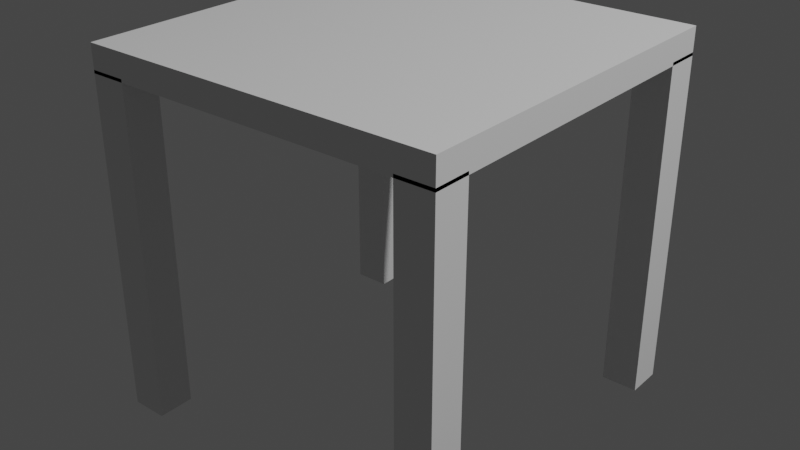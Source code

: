 # Source: table.blend  (saved by Blender 3.4.6; exported with 4.5.12 LTS)
import bpy
from mathutils import Matrix  # noqa: F401  (used for matrix-valued properties, if any)

bpy.ops.wm.read_factory_settings(use_empty=True)
scene = bpy.context.scene
scene.name = 'Scene'

# ---- collections
col_collection = bpy.data.collections.new('Collection'); scene.collection.children.link(col_collection)

# ---- world
world_world = bpy.data.worlds.new('World'); scene.world = world_world
world_world.use_nodes = True; world_world.node_tree.nodes.clear()
_N = world_world.node_tree.nodes; _L = world_world.node_tree.links
n0 = _N.new('ShaderNodeOutputWorld'); n0.name = 'World Output'; n0.location = (300, 300)
n1 = _N.new('ShaderNodeBackground'); n1.name = 'Background'; n1.location = (10, 300)
n1.inputs[0].default_value = (0.05088, 0.05088, 0.05088, 1.0)
_L.new(n1.outputs[0], n0.inputs[0])
n0.is_active_output = True
world_world.color = (0.05088, 0.05088, 0.05088)
world_world.use_sun_shadow = False
world_world.sun_shadow_jitter_overblur = 0.0

# ---- lights
light_light = bpy.data.lights.new('Light', 'POINT')
light_light.transmission_factor = 0.0
light_light.energy = 1000.0
light_light.shadow_soft_size = 0.1
light_light.shadow_maximum_resolution = 0.006
light_light.use_absolute_resolution = True

# ---- meshes
me_cube_002 = bpy.data.meshes.new('Cube.002')
me_cube_002.from_pydata([(0.5, -0.5, 0.9255), (0.5, -0.5, 1.0), (0.5, 0.5, 0.9255), (0.5, 0.5, 1.0), (1.5, -0.5, 0.9255), (1.5, -0.5, 1.0), (1.5, 0.5, 0.9255), (1.5, 0.5, 1.0), (0.5, 0.4, 1.788e-07), (0.5, 0.4, 0.9341), (0.5, 0.5, 1.788e-07), (0.5, 0.5, 0.9341), (0.6, 0.4, 1.788e-07), (0.6, 0.4, 0.9341), (0.6, 0.5, 1.788e-07), (0.6, 0.5, 0.9341), (0.5, -0.5, 1.788e-07), (0.5, -0.5, 0.9341), (0.5, -0.4, 1.788e-07), (0.5, -0.4, 0.9341), (0.6, -0.5, 1.788e-07), (0.6, -0.5, 0.9341), (0.6, -0.4, 1.788e-07), (0.6, -0.4, 0.9341), (1.4, 0.4, 1.788e-07), (1.4, 0.4, 0.9341), (1.4, 0.5, 1.788e-07), (1.4, 0.5, 0.9341), (1.5, 0.4, 1.788e-07), (1.5, 0.4, 0.9341), (1.5, 0.5, 1.788e-07), (1.5, 0.5, 0.9341), (1.4, -0.5, 1.788e-07), (1.4, -0.5, 0.9341), (1.4, -0.4, 1.788e-07), (1.4, -0.4, 0.9341), (1.5, -0.5, 1.788e-07), (1.5, -0.5, 0.9341), (1.5, -0.4, 1.788e-07), (1.5, -0.4, 0.9341)], [], [(0, 1, 3, 2), (2, 3, 7, 6), (6, 7, 5, 4), (4, 5, 1, 0), (2, 6, 4, 0), (7, 3, 1, 5), (8, 9, 11, 10), (10, 11, 15, 14), (14, 15, 13, 12), (12, 13, 9, 8), (10, 14, 12, 8), (15, 11, 9, 13), (16, 17, 19, 18), (18, 19, 23, 22), (22, 23, 21, 20), (20, 21, 17, 16), (18, 22, 20, 16), (23, 19, 17, 21), (24, 25, 27, 26), (26, 27, 31, 30), (30, 31, 29, 28), (28, 29, 25, 24), (26, 30, 28, 24), (31, 27, 25, 29), (32, 33, 35, 34), (34, 35, 39, 38), (38, 39, 37, 36), (36, 37, 33, 32), (34, 38, 36, 32), (39, 35, 33, 37)])
_uv = me_cube_002.uv_layers.new(name='UVMap')
_uv.uv.foreach_set('vector', [0.375, 0.0, 0.625, 0.0, 0.625, 0.25, 0.375, 0.25, 0.375, 0.25, 0.625, 0.25, 0.625, 0.5, 0.375, 0.5, 0.375, 0.5, 0.625, 0.5, 0.625, 0.75, 0.375, 0.75, 0.375, 0.75, 0.625, 0.75, 0.625, 1.0, 0.375, 1.0, 0.125, 0.5, 0.375, 0.5, 0.375, 0.75, 0.125, 0.75, 0.625, 0.5, 0.875, 0.5, 0.875, 0.75, 0.625, 0.75, 0.375, 0.0, 0.625, 0.0, 0.625, 0.25, 0.375, 0.25, 0.375, 0.25, 0.625, 0.25, 0.625, 0.5, 0.375, 0.5, 0.375, 0.5, 0.625, 0.5, 0.625, 0.75, 0.375, 0.75, 0.375, 0.75, 0.625, 0.75, 0.625, 1.0, 0.375, 1.0, 0.125, 0.5, 0.375, 0.5, 0.375, 0.75, 0.125, 0.75, 0.625, 0.5, 0.875, 0.5, 0.875, 0.75, 0.625, 0.75, 0.375, 0.0, 0.625, 0.0, 0.625, 0.25, 0.375, 0.25, 0.375, 0.25, 0.625, 0.25, 0.625, 0.5, 0.375, 0.5, 0.375, 0.5, 0.625, 0.5, 0.625, 0.75, 0.375, 0.75, 0.375, 0.75, 0.625, 0.75, 0.625, 1.0, 0.375, 1.0, 0.125, 0.5, 0.375, 0.5, 0.375, 0.75, 0.125, 0.75, 0.625, 0.5, 0.875, 0.5, 0.875, 0.75, 0.625, 0.75, 0.375, 0.0, 0.625, 0.0, 0.625, 0.25, 0.375, 0.25, 0.375, 0.25, 0.625, 0.25, 0.625, 0.5, 0.375, 0.5, 0.375, 0.5, 0.625, 0.5, 0.625, 0.75, 0.375, 0.75, 0.375, 0.75, 0.625, 0.75, 0.625, 1.0, 0.375, 1.0, 0.125, 0.5, 0.375, 0.5, 0.375, 0.75, 0.125, 0.75, 0.625, 0.5, 0.875, 0.5, 0.875, 0.75, 0.625, 0.75, 0.375, 0.0, 0.625, 0.0, 0.625, 0.25, 0.375, 0.25, 0.375, 0.25, 0.625, 0.25, 0.625, 0.5, 0.375, 0.5, 0.375, 0.5, 0.625, 0.5, 0.625, 0.75, 0.375, 0.75, 0.375, 0.75, 0.625, 0.75, 0.625, 1.0, 0.375, 1.0, 0.125, 0.5, 0.375, 0.5, 0.375, 0.75, 0.125, 0.75, 0.625, 0.5, 0.875, 0.5, 0.875, 0.75, 0.625, 0.75])
me_cube_002.update()

# ---- objects
ob_light = bpy.data.objects.new('Light', light_light)
ob_table = bpy.data.objects.new('Table', me_cube_002)

# ---- transforms, parenting, visibility, modifiers, constraints
ob_light.location = (4.076, 1.005, 5.904)
ob_light.rotation_euler = (0.6503, 0.05522, 1.866)
ob_light.lock_rotations_4d = False
ob_light.empty_display_type = 'ARROWS'
ob_light.color = (0.0, 0.0, 0.0, 0.0)
ob_light.lineart.crease_threshold = 0.0
ob_table.location = (-1.0, 0.0, 0.0)

# ---- collection membership
col_collection.objects.link(ob_light)
col_collection.objects.link(ob_table)

# ---- scene / render settings (as saved in the file)
scene.frame_start = 1; scene.frame_end = 250; scene.frame_set(1)
scene.render.engine = 'BLENDER_EEVEE_NEXT'
scene.cycles.sampling_pattern = 'TABULATED_SOBOL'
scene.cycles.use_light_tree = False
scene.view_settings.view_transform = 'Filmic'
bpy.context.view_layer.update()

# ---- added for rendering (the .blend has no active camera): camera
cam_auto = bpy.data.cameras.new('AutoCamera')
cam_auto.lens = 50.0
cam_auto.sensor_width = 36.0
cam_auto.clip_end = 1000.0
ob_auto_camera = bpy.data.objects.new('AutoCamera', cam_auto)
scene.collection.objects.link(ob_auto_camera)
ob_auto_camera.location = (1.60254, -1.92304, 1.78203)
ob_auto_camera.rotation_euler = (1.09748, -7.21219e-08, 0.694738)
scene.camera = ob_auto_camera
bpy.context.view_layer.update()

